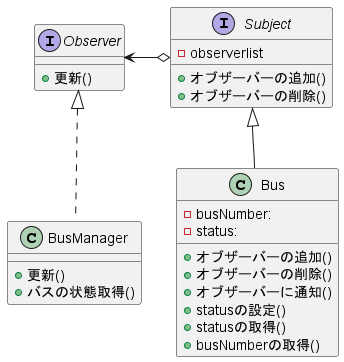

The diagram above was rendered by PlantUML. Its source (embedded in the PNG):
@startuml observerの事例

interface Observer {
    +更新()
}

interface Subject {
    -observerlist
    +オブザーバーの追加()
    +オブザーバーの削除()
}

class Bus extends Subject {
    -busNumber:
    -status: 
    +オブザーバーの追加()
    +オブザーバーの削除()
    +オブザーバーに通知()
    +statusの設定()
    +statusの取得()
    +busNumberの取得()
}

class BusManager implements Observer {
    +更新()
    +バスの状態取得()
}

Observer <-right-o Subject

@enduml